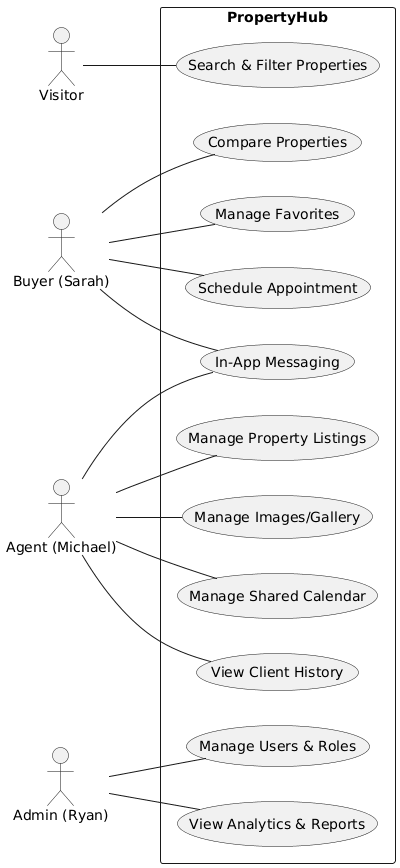

The diagram above was rendered by PlantUML. Its source (embedded in the PNG):
@startuml
left to right direction
skinparam packageStyle rectangle
skinparam shadowing false

actor "Visitor" as Vis
actor "Buyer (Sarah)" as Client
actor "Agent (Michael)" as Agent
actor "Admin (Ryan)" as Admin

rectangle PropertyHub {
    (Search & Filter Properties) as UC1
    (Compare Properties) as UC2
    (Manage Favorites) as UC3
    (Schedule Appointment) as UC4
    (In-App Messaging) as UC5
    
    (Manage Property Listings) as UC6
    (Manage Images/Gallery) as UC7
    (Manage Shared Calendar) as UC8
    (View Client History) as UC9
    
    (Manage Users & Roles) as UC10
    (View Analytics & Reports) as UC11
}

Vis -- UC1
Client -- UC2
Client -- UC3
Client -- UC4
Client -- UC5

Agent -- UC6
Agent -- UC7
Agent -- UC8
Agent -- UC9
Agent -- UC5

Admin -- UC10
Admin -- UC11
@enduml